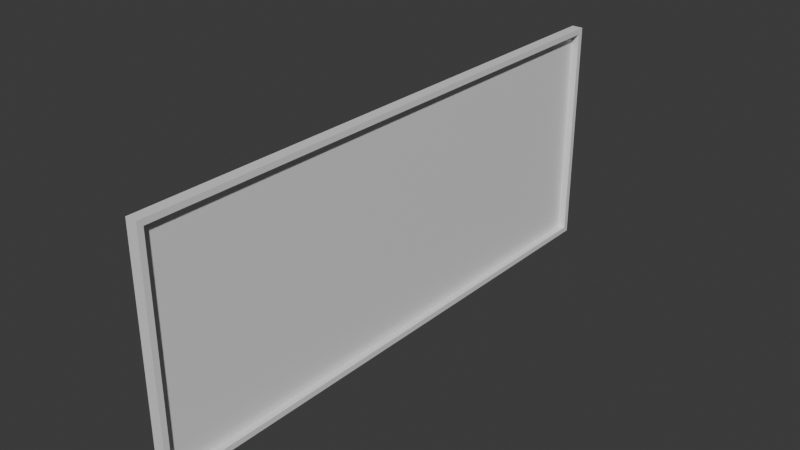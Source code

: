 # Source: windowframe.blend  (saved by Blender 4.5.90; exported with 4.5.12 LTS)
import bpy
from mathutils import Matrix  # noqa: F401  (used for matrix-valued properties, if any)

bpy.ops.wm.read_factory_settings(use_empty=True)
scene = bpy.context.scene
scene.name = 'Scene'

# ---- collections
col_collection = bpy.data.collections.new('Collection'); scene.collection.children.link(col_collection)

# ---- materials (node trees are filled in below, after node groups)
mat_material = bpy.data.materials.new('Material')
mat_material.alpha_threshold = 0.0
mat_material.roughness = 0.5
mat_material.line_color = (0.0, 0.0, 0.0, 1.0)
mat_material_001 = bpy.data.materials.new('Material.001')
mat_material_001.alpha_threshold = 0.0
mat_material_001.roughness = 0.5
mat_material_001.line_color = (0.0, 0.0, 0.0, 1.0)
mat_material_002 = bpy.data.materials.new('Material.002')
mat_material_002.alpha_threshold = 0.0
mat_material_002.roughness = 0.5
mat_material_002.line_color = (0.0, 0.0, 0.0, 1.0)
mat_material_003 = bpy.data.materials.new('Material.003')
mat_material_003.alpha_threshold = 0.0
mat_material_003.roughness = 0.5
mat_material_003.line_color = (0.0, 0.0, 0.0, 1.0)
mat_material_004 = bpy.data.materials.new('Material.004')
mat_material_004.alpha_threshold = 0.0
mat_material_004.roughness = 0.5
mat_material_004.line_color = (0.0, 0.0, 0.0, 1.0)

# ---- material node trees
mat_material.use_nodes = True; mat_material.node_tree.nodes.clear()
_N = mat_material.node_tree.nodes; _L = mat_material.node_tree.links
n0 = _N.new('ShaderNodeOutputMaterial'); n0.name = 'Material Output'; n0.location = (200, 100)
n1 = _N.new('ShaderNodeBsdfPrincipled'); n1.name = 'Principled BSDF'; n1.location = (-200, 100)
n1.inputs[3].default_value = 1.45
_L.new(n1.outputs[0], n0.inputs[0])
n0.is_active_output = True
mat_material_001.use_nodes = True; mat_material_001.node_tree.nodes.clear()
_N = mat_material_001.node_tree.nodes; _L = mat_material_001.node_tree.links
n0 = _N.new('ShaderNodeOutputMaterial'); n0.name = 'Material Output'; n0.location = (200, 100)
n1 = _N.new('ShaderNodeBsdfPrincipled'); n1.name = 'Principled BSDF'; n1.location = (-200, 100)
n1.inputs[3].default_value = 1.45
_L.new(n1.outputs[0], n0.inputs[0])
n0.is_active_output = True
mat_material_002.use_nodes = True; mat_material_002.node_tree.nodes.clear()
_N = mat_material_002.node_tree.nodes; _L = mat_material_002.node_tree.links
n0 = _N.new('ShaderNodeOutputMaterial'); n0.name = 'Material Output'; n0.location = (200, 100)
n1 = _N.new('ShaderNodeBsdfPrincipled'); n1.name = 'Principled BSDF'; n1.location = (-200, 100)
n1.inputs[3].default_value = 1.45
_L.new(n1.outputs[0], n0.inputs[0])
n0.is_active_output = True
mat_material_003.use_nodes = True; mat_material_003.node_tree.nodes.clear()
_N = mat_material_003.node_tree.nodes; _L = mat_material_003.node_tree.links
n0 = _N.new('ShaderNodeOutputMaterial'); n0.name = 'Material Output'; n0.location = (200, 100)
n1 = _N.new('ShaderNodeBsdfPrincipled'); n1.name = 'Principled BSDF'; n1.location = (-200, 100)
n1.inputs[3].default_value = 1.45
_L.new(n1.outputs[0], n0.inputs[0])
n0.is_active_output = True
mat_material_004.use_nodes = True; mat_material_004.node_tree.nodes.clear()
_N = mat_material_004.node_tree.nodes; _L = mat_material_004.node_tree.links
n0 = _N.new('ShaderNodeOutputMaterial'); n0.name = 'Material Output'; n0.location = (200, 100)
n1 = _N.new('ShaderNodeBsdfPrincipled'); n1.name = 'Principled BSDF'; n1.location = (-200, 100)
n1.inputs[3].default_value = 1.45
_L.new(n1.outputs[0], n0.inputs[0])
n0.is_active_output = True

# ---- world
world_world = bpy.data.worlds.new('World'); scene.world = world_world
world_world.use_nodes = True; world_world.node_tree.nodes.clear()
_N = world_world.node_tree.nodes; _L = world_world.node_tree.links
n0 = _N.new('ShaderNodeOutputWorld'); n0.name = 'World Output'; n0.location = (200, 100)
n1 = _N.new('ShaderNodeBackground'); n1.name = 'Background'; n1.location = (-200, 100)
n1.inputs[0].default_value = (0.05088, 0.05088, 0.05088, 1.0)
_L.new(n1.outputs[0], n0.inputs[0])
n0.is_active_output = True
world_world.color = (0.05088, 0.05088, 0.05088)
world_world.sun_shadow_jitter_overblur = 0.0

# ---- meshes
me_cube = bpy.data.meshes.new('Cube')
me_cube.from_pydata([(1.0, 1.0, 1.0), (1.0, 1.0, -1.0), (1.0, -1.0, 1.0), (1.0, -1.0, -1.0), (-1.0, 1.0, 1.0), (-1.0, 1.0, -1.0), (-1.0, -1.0, 1.0), (-1.0, -1.0, -1.0)], [], [(0, 4, 6, 2), (3, 2, 6, 7), (7, 6, 4, 5), (5, 1, 3, 7), (1, 0, 2, 3), (5, 4, 0, 1)])
_uv = me_cube.uv_layers.new(name='UVMap')
_uv.uv.foreach_set('vector', [0.625, 0.5, 0.875, 0.5, 0.875, 0.75, 0.625, 0.75, 0.375, 0.75, 0.625, 0.75, 0.625, 1.0, 0.375, 1.0, 0.375, 0.0, 0.625, 0.0, 0.625, 0.25, 0.375, 0.25, 0.125, 0.5, 0.375, 0.5, 0.375, 0.75, 0.125, 0.75, 0.375, 0.5, 0.625, 0.5, 0.625, 0.75, 0.375, 0.75, 0.375, 0.25, 0.625, 0.25, 0.625, 0.5, 0.375, 0.5])
me_cube.materials.append(mat_material)
me_cube.use_mirror_vertex_groups = False
me_cube.update()
me_cube_001 = bpy.data.meshes.new('Cube.001')
me_cube_001.from_pydata([(1.0, 1.0, 1.0), (1.0, 1.0, -1.0), (1.0, -1.0, 1.0), (1.0, -1.0, -1.0), (-1.0, 1.0, 1.0), (-1.0, 1.0, -1.0), (-1.0, -1.0, 1.0), (-1.0, -1.0, -1.0)], [], [(0, 4, 6, 2), (3, 2, 6, 7), (7, 6, 4, 5), (5, 1, 3, 7), (1, 0, 2, 3), (5, 4, 0, 1)])
_uv = me_cube_001.uv_layers.new(name='UVMap')
_uv.uv.foreach_set('vector', [0.625, 0.5, 0.875, 0.5, 0.875, 0.75, 0.625, 0.75, 0.375, 0.75, 0.625, 0.75, 0.625, 1.0, 0.375, 1.0, 0.375, 0.0, 0.625, 0.0, 0.625, 0.25, 0.375, 0.25, 0.125, 0.5, 0.375, 0.5, 0.375, 0.75, 0.125, 0.75, 0.375, 0.5, 0.625, 0.5, 0.625, 0.75, 0.375, 0.75, 0.375, 0.25, 0.625, 0.25, 0.625, 0.5, 0.375, 0.5])
me_cube_001.materials.append(mat_material_001)
me_cube_001.use_mirror_vertex_groups = False
me_cube_001.update()
me_cube_002 = bpy.data.meshes.new('Cube.002')
me_cube_002.from_pydata([(1.0, 1.0, 1.0), (1.0, 1.0, -1.0), (1.0, -1.0, 1.0), (1.0, -1.0, -1.0), (-1.0, 1.0, 1.0), (-1.0, 1.0, -1.0), (-1.0, -1.0, 1.0), (-1.0, -1.0, -1.0)], [], [(0, 4, 6, 2), (3, 2, 6, 7), (7, 6, 4, 5), (5, 1, 3, 7), (1, 0, 2, 3), (5, 4, 0, 1)])
_uv = me_cube_002.uv_layers.new(name='UVMap')
_uv.uv.foreach_set('vector', [0.625, 0.5, 0.875, 0.5, 0.875, 0.75, 0.625, 0.75, 0.375, 0.75, 0.625, 0.75, 0.625, 1.0, 0.375, 1.0, 0.375, 0.0, 0.625, 0.0, 0.625, 0.25, 0.375, 0.25, 0.125, 0.5, 0.375, 0.5, 0.375, 0.75, 0.125, 0.75, 0.375, 0.5, 0.625, 0.5, 0.625, 0.75, 0.375, 0.75, 0.375, 0.25, 0.625, 0.25, 0.625, 0.5, 0.375, 0.5])
me_cube_002.materials.append(mat_material_002)
me_cube_002.use_mirror_vertex_groups = False
me_cube_002.update()
me_cube_003 = bpy.data.meshes.new('Cube.003')
me_cube_003.from_pydata([(1.0, 1.0, 1.0), (1.0, 1.0, -1.0), (1.0, -1.0, 1.0), (1.0, -1.0, -1.0), (-1.0, 1.0, 1.0), (-1.0, 1.0, -1.0), (-1.0, -1.0, 1.0), (-1.0, -1.0, -1.0)], [], [(0, 4, 6, 2), (3, 2, 6, 7), (7, 6, 4, 5), (5, 1, 3, 7), (1, 0, 2, 3), (5, 4, 0, 1)])
_uv = me_cube_003.uv_layers.new(name='UVMap')
_uv.uv.foreach_set('vector', [0.625, 0.5, 0.875, 0.5, 0.875, 0.75, 0.625, 0.75, 0.375, 0.75, 0.625, 0.75, 0.625, 1.0, 0.375, 1.0, 0.375, 0.0, 0.625, 0.0, 0.625, 0.25, 0.375, 0.25, 0.125, 0.5, 0.375, 0.5, 0.375, 0.75, 0.125, 0.75, 0.375, 0.5, 0.625, 0.5, 0.625, 0.75, 0.375, 0.75, 0.375, 0.25, 0.625, 0.25, 0.625, 0.5, 0.375, 0.5])
me_cube_003.materials.append(mat_material_003)
me_cube_003.use_mirror_vertex_groups = False
me_cube_003.update()
me_cube_004 = bpy.data.meshes.new('Cube.004')
me_cube_004.from_pydata([(1.0, 1.0, 1.0), (1.0, 1.0, -1.0), (1.0, -1.0, 1.0), (1.0, -1.0, -1.0), (-1.0, 1.0, 1.0), (-1.0, 1.0, -1.0), (-1.0, -1.0, 1.0), (-1.0, -1.0, -1.0)], [], [(0, 4, 6, 2), (3, 2, 6, 7), (7, 6, 4, 5), (5, 1, 3, 7), (1, 0, 2, 3), (5, 4, 0, 1)])
_uv = me_cube_004.uv_layers.new(name='UVMap')
_uv.uv.foreach_set('vector', [0.625, 0.5, 0.875, 0.5, 0.875, 0.75, 0.625, 0.75, 0.375, 0.75, 0.625, 0.75, 0.625, 1.0, 0.375, 1.0, 0.375, 0.0, 0.625, 0.0, 0.625, 0.25, 0.375, 0.25, 0.125, 0.5, 0.375, 0.5, 0.375, 0.75, 0.125, 0.75, 0.375, 0.5, 0.625, 0.5, 0.625, 0.75, 0.375, 0.75, 0.375, 0.25, 0.625, 0.25, 0.625, 0.5, 0.375, 0.5])
me_cube_004.materials.append(mat_material_004)
me_cube_004.use_mirror_vertex_groups = False
me_cube_004.update()

# ---- objects
ob_cube = bpy.data.objects.new('Cube', me_cube)
ob_cube_001 = bpy.data.objects.new('Cube.001', me_cube_001)
ob_cube_002 = bpy.data.objects.new('Cube.002', me_cube_002)
ob_cube_003 = bpy.data.objects.new('Cube.003', me_cube_003)
ob_cube_004 = bpy.data.objects.new('Cube.004', me_cube_004)

# ---- transforms, parenting, visibility, modifiers, constraints
ob_cube.location = (0.0, 0.0, 0.0)
ob_cube.scale = (0.2, 10.0, 0.1)
ob_cube.lock_rotations_4d = False
ob_cube.empty_display_type = 'ARROWS'
ob_cube.lineart.crease_threshold = 0.0
ob_cube_001.location = (0.0, 0.0, 8.0)
ob_cube_001.scale = (0.2, 10.0, 0.1)
ob_cube_001.lock_rotations_4d = False
ob_cube_001.empty_display_type = 'ARROWS'
ob_cube_001.lineart.crease_threshold = 0.0
ob_cube_002.location = (0.0, -9.9, 4.0)
ob_cube_002.rotation_euler = (1.571, 0.0, 0.0)
ob_cube_002.scale = (0.2, 3.9, 0.1)
ob_cube_002.lock_rotations_4d = False
ob_cube_002.empty_display_type = 'ARROWS'
ob_cube_002.lineart.crease_threshold = 0.0
ob_cube_003.location = (0.0, 9.9, 4.0)
ob_cube_003.rotation_euler = (1.571, 0.0, 0.0)
ob_cube_003.scale = (0.2, 3.9, 0.1)
ob_cube_003.lock_rotations_4d = False
ob_cube_003.empty_display_type = 'ARROWS'
ob_cube_003.lineart.crease_threshold = 0.0
ob_cube_004.location = (-0.1188, 0.0, 4.0)
ob_cube_004.rotation_euler = (1.571, 0.0, 0.0)
ob_cube_004.scale = (0.05, 3.89, 9.99)
ob_cube_004.lock_rotations_4d = False
ob_cube_004.empty_display_type = 'ARROWS'
ob_cube_004.lineart.crease_threshold = 0.0

# ---- collection membership
col_collection.objects.link(ob_cube)
col_collection.objects.link(ob_cube_001)
col_collection.objects.link(ob_cube_002)
col_collection.objects.link(ob_cube_003)
col_collection.objects.link(ob_cube_004)

# ---- scene / render settings (as saved in the file)
scene.frame_start = 1; scene.frame_end = 250; scene.frame_set(1)
scene.render.engine = 'BLENDER_EEVEE_NEXT'
bpy.context.view_layer.update()

# ---- added for rendering (the .blend has no active camera and no usable light): camera, sun
cam_auto = bpy.data.cameras.new('AutoCamera')
cam_auto.lens = 50.0
cam_auto.sensor_width = 36.0
cam_auto.clip_end = 1000.0
ob_auto_camera = bpy.data.objects.new('AutoCamera', cam_auto)
scene.collection.objects.link(ob_auto_camera)
ob_auto_camera.location = (20.0028, -24.0034, 20.0023)
ob_auto_camera.rotation_euler = (1.09748, -7.21219e-08, 0.694738)
scene.camera = ob_auto_camera
light_auto_sun = bpy.data.lights.new('AutoSun', 'SUN')
light_auto_sun.energy = 3.0
light_auto_sun.angle = 0.0523599
ob_auto_sun = bpy.data.objects.new('AutoSun', light_auto_sun)
scene.collection.objects.link(ob_auto_sun)
ob_auto_sun.rotation_euler = (0.872665, 0.174533, 0.523599)
bpy.context.view_layer.update()
